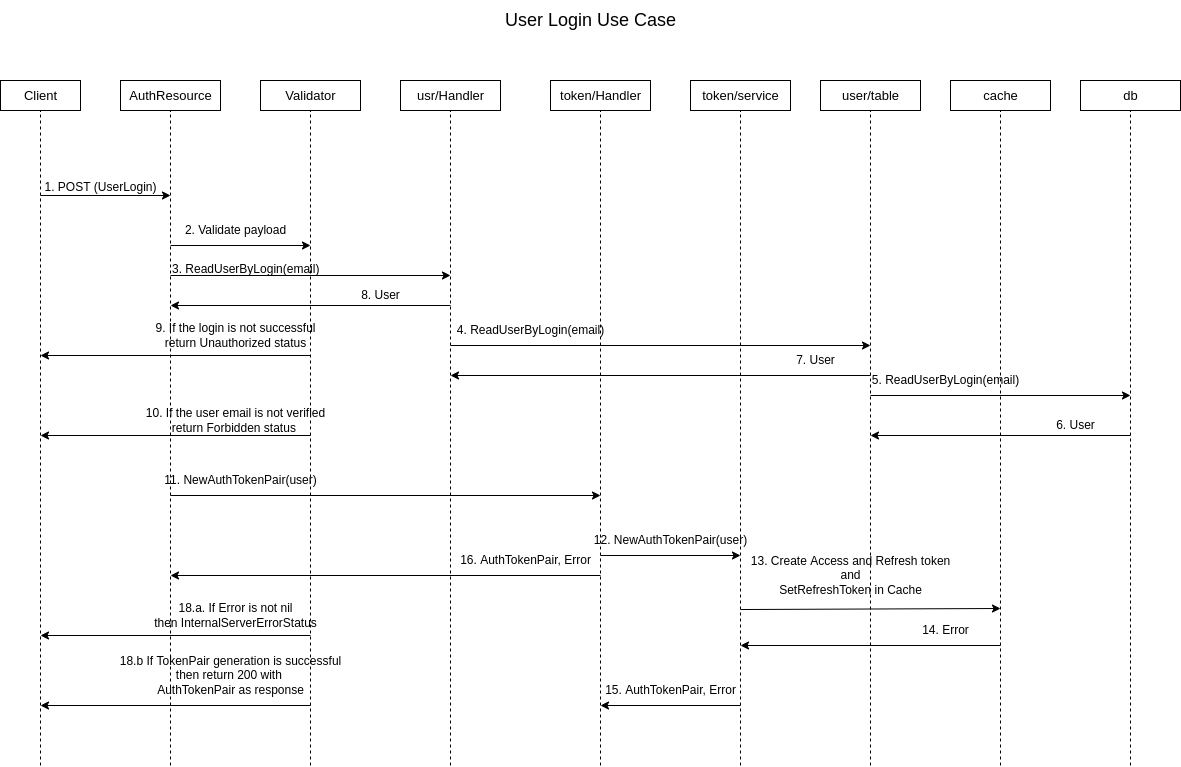

The diagram above was exported from draw.io. Its source (the exported page's mxGraphModel, read from the mxfile embedded in the PNG):
<mxGraphModel dx="1422" dy="798" grid="1" gridSize="10" guides="1" tooltips="1" connect="1" arrows="1" fold="1" page="1" pageScale="1" pageWidth="1200" pageHeight="1600" math="0" shadow="0">
  <root>
    <mxCell id="0" />
    <mxCell id="1" parent="0" />
    <mxCell id="Vguuc7PIRawEDw3KG2St-1" value="Client" style="html=1;dashed=0;whitespace=wrap;fontSize=13;" vertex="1" parent="1">
      <mxGeometry x="10" y="115" width="80" height="30" as="geometry" />
    </mxCell>
    <mxCell id="Vguuc7PIRawEDw3KG2St-2" value="AuthResource" style="html=1;dashed=0;whitespace=wrap;fontSize=13;" vertex="1" parent="1">
      <mxGeometry x="130" y="115" width="100" height="30" as="geometry" />
    </mxCell>
    <mxCell id="Vguuc7PIRawEDw3KG2St-3" value="Validator" style="html=1;dashed=0;whitespace=wrap;fontSize=13;" vertex="1" parent="1">
      <mxGeometry x="270" y="115" width="100" height="30" as="geometry" />
    </mxCell>
    <mxCell id="Vguuc7PIRawEDw3KG2St-4" value="usr/Handler" style="html=1;dashed=0;whitespace=wrap;fontSize=13;" vertex="1" parent="1">
      <mxGeometry x="410" y="115" width="100" height="30" as="geometry" />
    </mxCell>
    <mxCell id="Vguuc7PIRawEDw3KG2St-5" value="token/Handler" style="html=1;dashed=0;whitespace=wrap;fontSize=13;" vertex="1" parent="1">
      <mxGeometry x="560" y="115" width="100" height="30" as="geometry" />
    </mxCell>
    <mxCell id="Vguuc7PIRawEDw3KG2St-7" value="user/table" style="html=1;dashed=0;whitespace=wrap;fontSize=13;" vertex="1" parent="1">
      <mxGeometry x="830" y="115" width="100" height="30" as="geometry" />
    </mxCell>
    <mxCell id="Vguuc7PIRawEDw3KG2St-8" value="token/service" style="html=1;dashed=0;whitespace=wrap;fontSize=13;" vertex="1" parent="1">
      <mxGeometry x="700" y="115" width="100" height="30" as="geometry" />
    </mxCell>
    <mxCell id="Vguuc7PIRawEDw3KG2St-10" value="cache" style="html=1;dashed=0;whitespace=wrap;fontSize=13;" vertex="1" parent="1">
      <mxGeometry x="960" y="115" width="100" height="30" as="geometry" />
    </mxCell>
    <mxCell id="Vguuc7PIRawEDw3KG2St-11" value="db" style="html=1;dashed=0;whitespace=wrap;fontSize=13;" vertex="1" parent="1">
      <mxGeometry x="1090" y="115" width="100" height="30" as="geometry" />
    </mxCell>
    <mxCell id="Vguuc7PIRawEDw3KG2St-13" value="" style="endArrow=none;dashed=1;html=1;rounded=0;fontSize=13;entryX=0.5;entryY=1;entryDx=0;entryDy=0;" edge="1" parent="1" target="Vguuc7PIRawEDw3KG2St-1">
      <mxGeometry width="50" height="50" relative="1" as="geometry">
        <mxPoint x="50" y="800" as="sourcePoint" />
        <mxPoint x="580" y="380" as="targetPoint" />
      </mxGeometry>
    </mxCell>
    <mxCell id="Vguuc7PIRawEDw3KG2St-14" value="" style="endArrow=none;dashed=1;html=1;rounded=0;fontSize=13;entryX=0.5;entryY=1;entryDx=0;entryDy=0;" edge="1" parent="1" target="Vguuc7PIRawEDw3KG2St-2">
      <mxGeometry width="50" height="50" relative="1" as="geometry">
        <mxPoint x="180" y="800" as="sourcePoint" />
        <mxPoint x="60" y="155" as="targetPoint" />
      </mxGeometry>
    </mxCell>
    <mxCell id="Vguuc7PIRawEDw3KG2St-15" value="" style="endArrow=none;dashed=1;html=1;rounded=0;fontSize=13;entryX=0.5;entryY=1;entryDx=0;entryDy=0;" edge="1" parent="1" target="Vguuc7PIRawEDw3KG2St-3">
      <mxGeometry width="50" height="50" relative="1" as="geometry">
        <mxPoint x="320" y="800" as="sourcePoint" />
        <mxPoint x="190" y="155" as="targetPoint" />
      </mxGeometry>
    </mxCell>
    <mxCell id="Vguuc7PIRawEDw3KG2St-16" value="" style="endArrow=none;dashed=1;html=1;rounded=0;fontSize=13;entryX=0.5;entryY=1;entryDx=0;entryDy=0;" edge="1" parent="1" target="Vguuc7PIRawEDw3KG2St-4">
      <mxGeometry width="50" height="50" relative="1" as="geometry">
        <mxPoint x="460" y="800" as="sourcePoint" />
        <mxPoint x="330" y="155" as="targetPoint" />
      </mxGeometry>
    </mxCell>
    <mxCell id="Vguuc7PIRawEDw3KG2St-17" value="" style="endArrow=none;dashed=1;html=1;rounded=0;fontSize=13;entryX=0.5;entryY=1;entryDx=0;entryDy=0;" edge="1" parent="1" target="Vguuc7PIRawEDw3KG2St-5">
      <mxGeometry width="50" height="50" relative="1" as="geometry">
        <mxPoint x="610" y="800" as="sourcePoint" />
        <mxPoint x="470" y="155" as="targetPoint" />
      </mxGeometry>
    </mxCell>
    <mxCell id="Vguuc7PIRawEDw3KG2St-18" value="" style="endArrow=none;dashed=1;html=1;rounded=0;fontSize=13;entryX=0.5;entryY=1;entryDx=0;entryDy=0;" edge="1" parent="1" target="Vguuc7PIRawEDw3KG2St-8">
      <mxGeometry width="50" height="50" relative="1" as="geometry">
        <mxPoint x="750" y="800" as="sourcePoint" />
        <mxPoint x="620" y="155" as="targetPoint" />
      </mxGeometry>
    </mxCell>
    <mxCell id="Vguuc7PIRawEDw3KG2St-19" value="" style="endArrow=none;dashed=1;html=1;rounded=0;fontSize=13;entryX=0.5;entryY=1;entryDx=0;entryDy=0;" edge="1" parent="1" target="Vguuc7PIRawEDw3KG2St-7">
      <mxGeometry width="50" height="50" relative="1" as="geometry">
        <mxPoint x="880" y="800" as="sourcePoint" />
        <mxPoint x="760" y="155" as="targetPoint" />
      </mxGeometry>
    </mxCell>
    <mxCell id="Vguuc7PIRawEDw3KG2St-20" value="" style="endArrow=none;dashed=1;html=1;rounded=0;fontSize=13;entryX=0.5;entryY=1;entryDx=0;entryDy=0;" edge="1" parent="1" target="Vguuc7PIRawEDw3KG2St-10">
      <mxGeometry width="50" height="50" relative="1" as="geometry">
        <mxPoint x="1010" y="800" as="sourcePoint" />
        <mxPoint x="580" y="380" as="targetPoint" />
      </mxGeometry>
    </mxCell>
    <mxCell id="Vguuc7PIRawEDw3KG2St-21" value="" style="endArrow=none;dashed=1;html=1;rounded=0;fontSize=13;entryX=0.5;entryY=1;entryDx=0;entryDy=0;" edge="1" parent="1" target="Vguuc7PIRawEDw3KG2St-11">
      <mxGeometry width="50" height="50" relative="1" as="geometry">
        <mxPoint x="1140" y="800" as="sourcePoint" />
        <mxPoint x="60" y="155" as="targetPoint" />
      </mxGeometry>
    </mxCell>
    <mxCell id="Vguuc7PIRawEDw3KG2St-22" value="&lt;font style=&quot;font-size: 18px;&quot;&gt;User Login Use Case&lt;/font&gt;" style="text;html=1;align=center;verticalAlign=middle;resizable=0;points=[];autosize=1;strokeColor=none;fillColor=none;fontSize=13;" vertex="1" parent="1">
      <mxGeometry x="505" y="35" width="190" height="40" as="geometry" />
    </mxCell>
    <mxCell id="Vguuc7PIRawEDw3KG2St-23" value="" style="endArrow=classic;html=1;rounded=0;fontSize=18;" edge="1" parent="1">
      <mxGeometry width="50" height="50" relative="1" as="geometry">
        <mxPoint x="50" y="230" as="sourcePoint" />
        <mxPoint x="180" y="230" as="targetPoint" />
      </mxGeometry>
    </mxCell>
    <mxCell id="Vguuc7PIRawEDw3KG2St-24" value="&lt;font style=&quot;font-size: 12px;&quot;&gt;1. POST (UserLogin)&lt;/font&gt;" style="text;html=1;align=center;verticalAlign=middle;resizable=0;points=[];autosize=1;strokeColor=none;fillColor=none;fontSize=18;" vertex="1" parent="1">
      <mxGeometry x="40" y="200" width="140" height="40" as="geometry" />
    </mxCell>
    <mxCell id="Vguuc7PIRawEDw3KG2St-25" value="" style="endArrow=classic;html=1;rounded=0;fontSize=12;" edge="1" parent="1">
      <mxGeometry width="50" height="50" relative="1" as="geometry">
        <mxPoint x="180" y="280" as="sourcePoint" />
        <mxPoint x="320" y="280" as="targetPoint" />
      </mxGeometry>
    </mxCell>
    <mxCell id="Vguuc7PIRawEDw3KG2St-26" value="2. Validate payload" style="text;html=1;align=center;verticalAlign=middle;resizable=0;points=[];autosize=1;strokeColor=none;fillColor=none;fontSize=12;" vertex="1" parent="1">
      <mxGeometry x="185" y="250" width="120" height="30" as="geometry" />
    </mxCell>
    <mxCell id="Vguuc7PIRawEDw3KG2St-29" value="" style="endArrow=classic;html=1;rounded=0;fontSize=12;" edge="1" parent="1">
      <mxGeometry width="50" height="50" relative="1" as="geometry">
        <mxPoint x="460" y="380" as="sourcePoint" />
        <mxPoint x="880" y="380" as="targetPoint" />
      </mxGeometry>
    </mxCell>
    <mxCell id="Vguuc7PIRawEDw3KG2St-30" value="4. ReadUserByLogin(email)" style="text;html=1;align=center;verticalAlign=middle;resizable=0;points=[];autosize=1;strokeColor=none;fillColor=none;fontSize=12;" vertex="1" parent="1">
      <mxGeometry x="455" y="350" width="170" height="30" as="geometry" />
    </mxCell>
    <mxCell id="Vguuc7PIRawEDw3KG2St-31" value="" style="endArrow=classic;html=1;rounded=0;fontSize=12;" edge="1" parent="1">
      <mxGeometry width="50" height="50" relative="1" as="geometry">
        <mxPoint x="880" y="430" as="sourcePoint" />
        <mxPoint x="1140" y="430" as="targetPoint" />
      </mxGeometry>
    </mxCell>
    <mxCell id="Vguuc7PIRawEDw3KG2St-32" value="5. ReadUserByLogin(email)" style="text;html=1;align=center;verticalAlign=middle;resizable=0;points=[];autosize=1;strokeColor=none;fillColor=none;fontSize=12;" vertex="1" parent="1">
      <mxGeometry x="870" y="400" width="170" height="30" as="geometry" />
    </mxCell>
    <mxCell id="Vguuc7PIRawEDw3KG2St-33" value="" style="endArrow=classic;html=1;rounded=0;fontSize=12;" edge="1" parent="1">
      <mxGeometry width="50" height="50" relative="1" as="geometry">
        <mxPoint x="1140" y="470" as="sourcePoint" />
        <mxPoint x="880" y="470" as="targetPoint" />
      </mxGeometry>
    </mxCell>
    <mxCell id="Vguuc7PIRawEDw3KG2St-34" value="6. User" style="text;html=1;align=center;verticalAlign=middle;resizable=0;points=[];autosize=1;strokeColor=none;fillColor=none;fontSize=12;" vertex="1" parent="1">
      <mxGeometry x="1055" y="445" width="60" height="30" as="geometry" />
    </mxCell>
    <mxCell id="Vguuc7PIRawEDw3KG2St-35" value="" style="endArrow=classic;html=1;rounded=0;fontSize=12;" edge="1" parent="1">
      <mxGeometry width="50" height="50" relative="1" as="geometry">
        <mxPoint x="880" y="410" as="sourcePoint" />
        <mxPoint x="460" y="410" as="targetPoint" />
      </mxGeometry>
    </mxCell>
    <mxCell id="Vguuc7PIRawEDw3KG2St-36" value="7. User" style="text;html=1;align=center;verticalAlign=middle;resizable=0;points=[];autosize=1;strokeColor=none;fillColor=none;fontSize=12;" vertex="1" parent="1">
      <mxGeometry x="795" y="380" width="60" height="30" as="geometry" />
    </mxCell>
    <mxCell id="Vguuc7PIRawEDw3KG2St-37" value="" style="endArrow=classic;html=1;rounded=0;fontSize=12;" edge="1" parent="1">
      <mxGeometry width="50" height="50" relative="1" as="geometry">
        <mxPoint x="460" y="340" as="sourcePoint" />
        <mxPoint x="180" y="340" as="targetPoint" />
      </mxGeometry>
    </mxCell>
    <mxCell id="Vguuc7PIRawEDw3KG2St-38" value="" style="endArrow=classic;html=1;rounded=0;fontSize=12;" edge="1" parent="1">
      <mxGeometry width="50" height="50" relative="1" as="geometry">
        <mxPoint x="180" y="310" as="sourcePoint" />
        <mxPoint x="460" y="310" as="targetPoint" />
      </mxGeometry>
    </mxCell>
    <mxCell id="Vguuc7PIRawEDw3KG2St-39" value="3. ReadUserByLogin(email)" style="text;whiteSpace=wrap;html=1;fontSize=12;" vertex="1" parent="1">
      <mxGeometry x="180" y="290" width="170" height="40" as="geometry" />
    </mxCell>
    <mxCell id="Vguuc7PIRawEDw3KG2St-40" value="8. User" style="text;html=1;align=center;verticalAlign=middle;resizable=0;points=[];autosize=1;strokeColor=none;fillColor=none;fontSize=12;" vertex="1" parent="1">
      <mxGeometry x="360" y="315" width="60" height="30" as="geometry" />
    </mxCell>
    <mxCell id="Vguuc7PIRawEDw3KG2St-41" value="" style="endArrow=classic;html=1;rounded=0;fontSize=12;" edge="1" parent="1">
      <mxGeometry width="50" height="50" relative="1" as="geometry">
        <mxPoint x="320" y="390" as="sourcePoint" />
        <mxPoint x="50" y="390" as="targetPoint" />
      </mxGeometry>
    </mxCell>
    <mxCell id="Vguuc7PIRawEDw3KG2St-42" value="9. If the login is not successful&lt;br&gt;return Unauthorized status" style="text;html=1;align=center;verticalAlign=middle;resizable=0;points=[];autosize=1;strokeColor=none;fillColor=none;fontSize=12;" vertex="1" parent="1">
      <mxGeometry x="155" y="350" width="180" height="40" as="geometry" />
    </mxCell>
    <mxCell id="Vguuc7PIRawEDw3KG2St-43" value="" style="endArrow=classic;html=1;rounded=0;fontSize=12;" edge="1" parent="1">
      <mxGeometry width="50" height="50" relative="1" as="geometry">
        <mxPoint x="320" y="470" as="sourcePoint" />
        <mxPoint x="50" y="470" as="targetPoint" />
      </mxGeometry>
    </mxCell>
    <mxCell id="Vguuc7PIRawEDw3KG2St-44" value="10. If the user email is not verified&lt;br&gt;return Forbidden status&amp;nbsp;" style="text;html=1;align=center;verticalAlign=middle;resizable=0;points=[];autosize=1;strokeColor=none;fillColor=none;fontSize=12;" vertex="1" parent="1">
      <mxGeometry x="145" y="435" width="200" height="40" as="geometry" />
    </mxCell>
    <mxCell id="Vguuc7PIRawEDw3KG2St-45" value="" style="endArrow=classic;html=1;rounded=0;fontSize=12;" edge="1" parent="1">
      <mxGeometry width="50" height="50" relative="1" as="geometry">
        <mxPoint x="180" y="530" as="sourcePoint" />
        <mxPoint x="610" y="530" as="targetPoint" />
      </mxGeometry>
    </mxCell>
    <mxCell id="Vguuc7PIRawEDw3KG2St-46" value="11. NewAuthTokenPair(user)" style="text;html=1;align=center;verticalAlign=middle;resizable=0;points=[];autosize=1;strokeColor=none;fillColor=none;fontSize=12;" vertex="1" parent="1">
      <mxGeometry x="160" y="500" width="180" height="30" as="geometry" />
    </mxCell>
    <mxCell id="Vguuc7PIRawEDw3KG2St-47" value="" style="endArrow=classic;html=1;rounded=0;fontSize=12;" edge="1" parent="1">
      <mxGeometry width="50" height="50" relative="1" as="geometry">
        <mxPoint x="610" y="590" as="sourcePoint" />
        <mxPoint x="750" y="590" as="targetPoint" />
      </mxGeometry>
    </mxCell>
    <mxCell id="Vguuc7PIRawEDw3KG2St-48" value="12. NewAuthTokenPair(user)" style="text;html=1;align=center;verticalAlign=middle;resizable=0;points=[];autosize=1;strokeColor=none;fillColor=none;fontSize=12;" vertex="1" parent="1">
      <mxGeometry x="590" y="560" width="180" height="30" as="geometry" />
    </mxCell>
    <mxCell id="Vguuc7PIRawEDw3KG2St-49" value="" style="endArrow=classic;html=1;rounded=0;fontSize=12;exitX=0;exitY=1.067;exitDx=0;exitDy=0;exitPerimeter=0;" edge="1" parent="1" source="Vguuc7PIRawEDw3KG2St-50">
      <mxGeometry width="50" height="50" relative="1" as="geometry">
        <mxPoint x="610" y="640" as="sourcePoint" />
        <mxPoint x="1010" y="643" as="targetPoint" />
      </mxGeometry>
    </mxCell>
    <mxCell id="Vguuc7PIRawEDw3KG2St-50" value="13. Create Access and Refresh token&lt;br&gt;and&lt;br&gt;SetRefreshToken in Cache" style="text;html=1;align=center;verticalAlign=middle;resizable=0;points=[];autosize=1;strokeColor=none;fillColor=none;fontSize=12;" vertex="1" parent="1">
      <mxGeometry x="750" y="580" width="220" height="60" as="geometry" />
    </mxCell>
    <mxCell id="Vguuc7PIRawEDw3KG2St-51" value="" style="endArrow=classic;html=1;rounded=0;fontSize=12;" edge="1" parent="1">
      <mxGeometry width="50" height="50" relative="1" as="geometry">
        <mxPoint x="1010" y="680" as="sourcePoint" />
        <mxPoint x="750" y="680" as="targetPoint" />
      </mxGeometry>
    </mxCell>
    <mxCell id="Vguuc7PIRawEDw3KG2St-52" value="14. Error" style="text;html=1;align=center;verticalAlign=middle;resizable=0;points=[];autosize=1;strokeColor=none;fillColor=none;fontSize=12;" vertex="1" parent="1">
      <mxGeometry x="920" y="650" width="70" height="30" as="geometry" />
    </mxCell>
    <mxCell id="Vguuc7PIRawEDw3KG2St-53" value="" style="endArrow=classic;html=1;rounded=0;fontSize=12;" edge="1" parent="1">
      <mxGeometry width="50" height="50" relative="1" as="geometry">
        <mxPoint x="750" y="740" as="sourcePoint" />
        <mxPoint x="610" y="740" as="targetPoint" />
      </mxGeometry>
    </mxCell>
    <mxCell id="Vguuc7PIRawEDw3KG2St-54" value="15. AuthTokenPair, Error" style="text;html=1;align=center;verticalAlign=middle;resizable=0;points=[];autosize=1;strokeColor=none;fillColor=none;fontSize=12;" vertex="1" parent="1">
      <mxGeometry x="605" y="710" width="150" height="30" as="geometry" />
    </mxCell>
    <mxCell id="Vguuc7PIRawEDw3KG2St-55" value="" style="endArrow=classic;html=1;rounded=0;fontSize=12;" edge="1" parent="1">
      <mxGeometry width="50" height="50" relative="1" as="geometry">
        <mxPoint x="610" y="610" as="sourcePoint" />
        <mxPoint x="180" y="610" as="targetPoint" />
      </mxGeometry>
    </mxCell>
    <mxCell id="Vguuc7PIRawEDw3KG2St-57" value="16. AuthTokenPair, Error" style="text;html=1;align=center;verticalAlign=middle;resizable=0;points=[];autosize=1;strokeColor=none;fillColor=none;fontSize=12;" vertex="1" parent="1">
      <mxGeometry x="460" y="580" width="150" height="30" as="geometry" />
    </mxCell>
    <mxCell id="Vguuc7PIRawEDw3KG2St-58" value="" style="endArrow=classic;html=1;rounded=0;fontSize=12;" edge="1" parent="1">
      <mxGeometry width="50" height="50" relative="1" as="geometry">
        <mxPoint x="320" y="670" as="sourcePoint" />
        <mxPoint x="50" y="670" as="targetPoint" />
      </mxGeometry>
    </mxCell>
    <mxCell id="Vguuc7PIRawEDw3KG2St-59" value="18.a. If Error is not nil&lt;br&gt;then InternalServerErrorStatus" style="text;html=1;align=center;verticalAlign=middle;resizable=0;points=[];autosize=1;strokeColor=none;fillColor=none;fontSize=12;" vertex="1" parent="1">
      <mxGeometry x="150" y="630" width="190" height="40" as="geometry" />
    </mxCell>
    <mxCell id="Vguuc7PIRawEDw3KG2St-60" value="" style="endArrow=classic;html=1;rounded=0;fontSize=12;" edge="1" parent="1">
      <mxGeometry width="50" height="50" relative="1" as="geometry">
        <mxPoint x="320" y="740" as="sourcePoint" />
        <mxPoint x="50" y="740" as="targetPoint" />
      </mxGeometry>
    </mxCell>
    <mxCell id="Vguuc7PIRawEDw3KG2St-61" value="18.b If TokenPair generation is successful&lt;br&gt;then return 200 with &lt;br&gt;AuthTokenPair as response" style="text;html=1;align=center;verticalAlign=middle;resizable=0;points=[];autosize=1;strokeColor=none;fillColor=none;fontSize=12;" vertex="1" parent="1">
      <mxGeometry x="120" y="680" width="240" height="60" as="geometry" />
    </mxCell>
  </root>
</mxGraphModel>